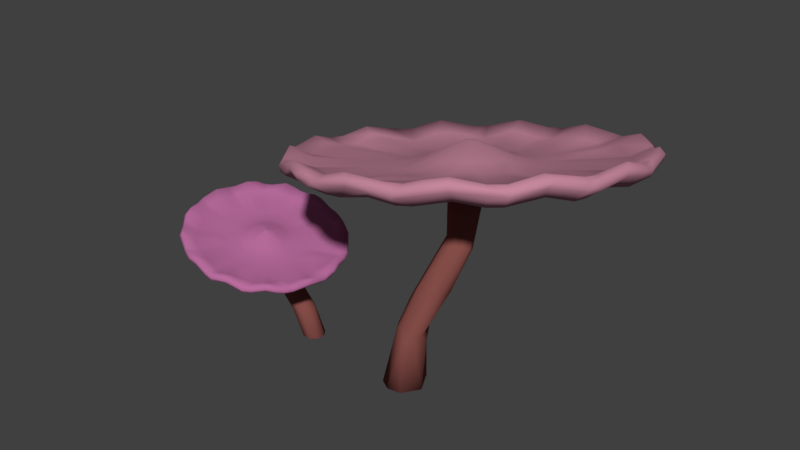 # Source: mushroomFlowerCluster01_001.blend  (saved by Blender 2.79.0; exported with 4.5.12 LTS)
import bpy
from mathutils import Matrix  # noqa: F401  (used for matrix-valued properties, if any)

bpy.ops.wm.read_factory_settings(use_empty=True)
scene = bpy.context.scene
scene.name = 'Scene'

# ---- collections
col_collection_1 = bpy.data.collections.new('Collection 1'); scene.collection.children.link(col_collection_1)

# ---- materials (node trees are filled in below, after node groups)
mat_stem_002 = bpy.data.materials.new('stem.002')
mat_stem_002.alpha_threshold = 0.0
mat_stem_002.use_transparent_shadow = False
mat_stem_002.diffuse_color = (0.2738, 0.08709, 0.07581, 1.0)
mat_stem_002.roughness = 0.5
mat_stem_002.specular_intensity = 0.1391
mat_purble_007 = bpy.data.materials.new('purble.007')
mat_purble_007.alpha_threshold = 0.0
mat_purble_007.use_transparent_shadow = False
mat_purble_007.diffuse_color = (0.4869, 0.1549, 0.3421, 1.0)
mat_purble_007.roughness = 0.5
mat_purble_007.specular_intensity = 0.0
mat_stem_003 = bpy.data.materials.new('stem.003')
mat_stem_003.alpha_threshold = 0.0
mat_stem_003.use_transparent_shadow = False
mat_stem_003.diffuse_color = (0.2738, 0.08709, 0.07581, 1.0)
mat_stem_003.roughness = 0.5
mat_stem_003.specular_intensity = 0.1391
mat_purble_013 = bpy.data.materials.new('purble.013')
mat_purble_013.alpha_threshold = 0.0
mat_purble_013.use_transparent_shadow = False
mat_purble_013.diffuse_color = (0.5596, 0.2448, 0.3331, 1.0)
mat_purble_013.roughness = 0.5
mat_purble_013.specular_intensity = 0.0
mat_purble_012 = bpy.data.materials.new('purble.012')
mat_purble_012.alpha_threshold = 0.0
mat_purble_012.use_transparent_shadow = False
mat_purble_012.diffuse_color = (0.4869, 0.1549, 0.3421, 1.0)
mat_purble_012.roughness = 0.5
mat_purble_012.specular_intensity = 0.0
mat_purble_011 = bpy.data.materials.new('purble.011')
mat_purble_011.alpha_threshold = 0.0
mat_purble_011.use_transparent_shadow = False
mat_purble_011.diffuse_color = (0.1902, 0.06436, 0.1481, 1.0)
mat_purble_011.roughness = 0.5
mat_purble_011.specular_intensity = 0.0
mat_purble_010 = bpy.data.materials.new('purble.010')
mat_purble_010.alpha_threshold = 0.0
mat_purble_010.use_transparent_shadow = False
mat_purble_010.diffuse_color = (0.1758, 0.0664, 0.1845, 1.0)
mat_purble_010.roughness = 0.5
mat_purble_010.specular_intensity = 0.0
mat_purble_009 = bpy.data.materials.new('purble.009')
mat_purble_009.alpha_threshold = 0.0
mat_purble_009.use_transparent_shadow = False
mat_purble_009.diffuse_color = (0.1924, 0.07227, 0.2019, 1.0)
mat_purble_009.roughness = 0.5
mat_purble_009.specular_intensity = 0.0
mat_purble_008 = bpy.data.materials.new('purble.008')
mat_purble_008.alpha_threshold = 0.0
mat_purble_008.use_transparent_shadow = False
mat_purble_008.diffuse_color = (0.3185, 0.1301, 0.1986, 1.0)
mat_purble_008.roughness = 0.5
mat_purble_008.specular_intensity = 0.0

# ---- material node trees

# ---- world
world_world = bpy.data.worlds.new('World'); scene.world = world_world
world_world.color = (0.05088, 0.05088, 0.05088)
world_world.use_sun_shadow = False
world_world.sun_shadow_jitter_overblur = 0.0
world_world.cycles.sampling_method = 'MANUAL'

# ---- meshes
me_cylinder_003 = bpy.data.meshes.new('Cylinder.003')
me_cylinder_003.from_pydata([(0.1538, 1.003, -1.0), (1.522, 1.004, 0.7925), (1.229, 0.9239, 0.1703), (0.8166, 0.6052, -1.0), (1.692, 0.5779, 0.1772), (1.0, -4.371e-08, -1.0), (0.8166, -0.6052, -1.0), (1.814, -0.2062, 0.1406), (0.1538, -1.003, -1.0), (1.426, -0.8588, 0.2068), (1.508, -1.004, 0.7761), (-0.3827, -0.9239, -1.0), (-0.8584, -0.5458, -1.0), (-0.04005, -0.3735, 0.2241), (-0.9904, 0.2032, -1.0), (-0.03239, 0.3791, 0.2298), (-0.5827, 0.8327, -1.0), (2.617, 0.9113, 1.301), (3.063, 0.5774, 1.3), (3.284, -0.2, 1.356), (2.79, -0.8483, 1.312), (0.67, -0.9361, 0.3654), (0.2026, -0.7088, 0.2466), (-0.1238, 0.001797, 0.2096), (0.2204, 0.7137, 0.2602), (0.7017, 0.9378, 0.3927), (4.053, 0.822, 2.894), (4.662, 0.4545, 2.93), (4.776, -0.1626, 2.937), (4.439, -0.6747, 2.917), (3.884, -0.8034, 2.884), (3.22, -0.3574, 2.844), (3.362, 0.5072, 2.852), (8.767, 5.233, 3.212), (10.87, 0.3956, 3.751), (6.655, -6.239, 3.931), (1.318, -6.48, 3.531), (-3.066, -0.2833, 2.647), (-2.579, 2.457, 2.535), (1.145, 6.4, 2.523), (2.282, -6.2, 3.115), (9.703, -0.3635, 3.567), (8.39, -0.162, 3.387), (1.175, -5.242, 3.279), (1.982, -4.026, 3.179), (3.089, 2.516, 2.712), (9.411, 2.87, 3.302), (3.866, -3.748, 3.281), (5.064, 2.377, 2.864), (3.874, 5.828, 2.544), (5.663, -1.808, 3.235), (1.379, -1.132, 2.838), (8.814, 4.157, 2.834), (9.544, 4.144, 3.279), (9.708, 2.784, 3.092), (10.61, 1.701, 3.548), (10.73, -0.448, 3.846), (5.328, -6.577, 3.775), (2.653, -6.698, 3.574), (0.609, -6.057, 3.485), (-1.643, -4.129, 3.157), (-2.764, -1.737, 2.885), (-1.865, 3.604, 2.419), (0.02, 5.603, 2.419), (1.957, 6.608, 2.614), (6.616, 6.672, 2.636), (8.938, 5.239, 3.008), (10.52, 3.102, 3.445), (10.52, 2.986, 3.356), (11.08, 0.3158, 3.546), (10.6, -2.403, 3.748), (10.58, -2.417, 3.657), (6.792, -6.43, 3.738), (1.363, -6.675, 3.332), (-1.069, -5.233, 3.062), (-0.9586, -5.242, 2.96), (-2.637, -2.99, 2.764), (-3.214, -0.2857, 2.5), (-2.705, 2.479, 2.407), (-2.6, 2.416, 2.32), (-1.206, 4.845, 2.392), (-1.018, 4.863, 2.303), (1.12, 6.531, 2.395), (1.188, 6.426, 2.308), (0.05061, 5.607, 2.198), (-1.84, 3.612, 2.215), (2.416, -6.849, 3.33), (2.294, -6.869, 3.426), (5.864, -6.69, 3.693), (10.8, 1.67, 3.348), (9.723, 4.133, 3.072), (10.36, -2.353, 3.86), (3.706, 0.01258, 3.322), (-2.732, 1.669, 2.628), (8.588, -1.648, 3.469), (10.13, -0.4769, 3.665), (7.488, 0.7741, 3.167), (6.672, -0.002675, 3.186), (5.641, 0.04719, 3.194), (2.552, -0.9443, 3.031), (-0.2953, -4.392, 3.021), (2.838, -2.503, 3.072), (-0.1682, 4.383, 2.429), (1.493, 2.728, 2.587), (7.386, 1.402, 3.149), (5.591, 3.794, 2.79), (3.775, 2.617, 2.742), (4.239, 1.808, 2.944), (0.9147, 1.73, 2.578), (-0.5584, 1.375, 2.572), (-1.949, 1.597, 2.53), (6.509, -2.567, 3.35), (8.176, -3.972, 3.642), (2.252, -0.3015, 2.955), (-0.2865, -1.868, 2.788), (1.369, -0.4895, 2.806), (4.923, -2.295, 3.221), (7.621, 4.86, 3.015), (9.551, 1.147, 3.34), (-0.955, -3.263, 2.95), (1.816, -1.534, 2.922), (3.828, 0.4662, 3.295), (2.633, 2.128, 2.692), (8.8, 3.525, 3.115), (3.238, -3.417, 3.156), (7.014, -5.074, 3.73), (8.204, 5.704, 2.955), (10.1, -1.52, 3.375), (5.431, -6.773, 3.577), (2.069, 6.649, 2.397), (-0.05876, 5.697, 2.297), (-2.973, -1.47, 2.732), (-1.952, -3.99, 3.007), (10.89, 1.455, 3.459), (5.656, 3.509, 2.572), (5.05, 2.004, 2.58), (7.796, 1.923, 2.932), (5.953, -1.059, 2.901), (5.677, -1.594, 2.906), (5.992, -3.649, 3.222), (4.364, -4.134, 3.125), (3.122, -2.071, 2.763), (0.4306, -1.721, 2.583), (2.068, -0.9907, 2.586), (0.2763, -0.05288, 2.426), (3.428, 1.966, 2.477), (4.997, 4.098, 2.551), (6.638, 3.348, 2.741), (7.264, 2.462, 2.784), (7.554, -2.183, 3.233), (5.22, -1.891, 2.912), (0.6438, -2.503, 2.716), (2.285, -1.363, 2.646), (0.04286, 0.9355, 2.409), (-2.214, 3.049, 2.442), (-2.506, -2.873, 2.886), (3.796, 7.046, 2.611), (7.055, 6.301, 2.918), (10.47, 2.339, 3.563), (4.636, -0.3637, 2.783), (8.343, -5.039, 3.893), (3.877, -0.6579, 2.749), (5.991, -6.413, 3.818), (3.323, -6.798, 3.711), (-2.962, 0.4289, 2.584), (3.782, 0.4386, 2.665), (-1.041, 4.84, 2.518), (3.854, 7.199, 2.479), (6.42, 5.909, 2.497), (9.983, -2.248, 3.406), (8.625, -4.38, 3.463), (6.78, -6.453, 3.84), (6.568, -5.858, 3.485), (4.087, -7.12, 3.73), (-0.377, -4.789, 2.788), (-1.794, -2.782, 2.523), (-2.31, -0.3642, 2.296), (-0.2698, 4.426, 2.188), (1.069, 5.429, 2.134), (4.743, -6.292, 3.379), (3.967, 0.2119, 3.333), (7.501, -0.9705, 3.305), (9.677, -2.115, 3.652), (1.375, -2.632, 2.961), (0.8442, -5.585, 3.342), (2.114, 2.947, 2.577), (7.868, 2.079, 3.164), (7.147, 3.875, 2.989), (5.446, -4.421, 3.439), (5.984, -3.792, 3.473), (4.83, -3.223, 3.267), (0.3118, 0.01646, 2.663), (1.576, 0.5601, 2.747), (-1.809, -2.648, 2.792), (4.006, -2.517, 3.178), (1.271, 4.812, 2.413), (2.296, -1.976, 2.979), (6.447, -0.6803, 3.205), (5.303, 6.831, 2.858), (8.079, 5.665, 3.168), (10.74, 1.065, 3.611), (10.51, -1.631, 3.8), (9.549, -3.623, 3.997), (7.384, -5.728, 3.989), (-0.4022, -5.433, 3.237), (-1.467, 4.222, 2.488), (3.142, 6.899, 2.564), (8.947, 5.331, 3.102), (11.11, 0.3617, 3.655), (1.297, -6.701, 3.428), (-2.988, 0.3613, 2.369), (10.03, 2.029, 3.152), (-0.9589, -5.075, 3.166), (8.88, -4.64, 3.904), (5.39, -0.7874, 3.238), (1.98, -6.593, 3.517), (3.191, -1.432, 3.125), (2.56, 4.476, 2.581), (2.024, 5.775, 2.516), (6.069, 0.98, 3.083), (3.767, -5.856, 3.516), (5.865, -5.842, 3.643), (6.21, 5.845, 2.757), (-2.18, -0.2726, 2.556), (2.284, 0.5425, 2.888), (-1.68, -1.554, 2.76), (-0.9172, 2.774, 2.39), (9.436, 1.953, 3.334), (9.07, -2.924, 3.725), (6.344, -1.222, 3.249), (8.323, 3.867, 3.048), (3.154, -0.1095, 3.209), (1.627, -3.001, 3.012), (0.4963, 4.881, 2.373), (0.5501, 5.986, 2.43), (5.114, 0.6984, 3.174), (5.114, -5.279, 3.49), (4.475, -4.875, 3.441), (5.144, -6.102, 3.633), (4.393, 2.665, 2.802), (4.406, 4.97, 2.675), (4.838, 5.976, 2.706), (0.35, 0.7382, 2.653), (-1.015, 0.312, 2.566), (-2.146, 0.455, 2.526), (7.55, -2.148, 3.472), (0.3961, -2.753, 2.955), (-1.346, -3.606, 3.021), (2.693, 5.863, 2.519), (6.491, 0.6014, 3.111), (3.453, -2.476, 3.108), (2.632, -4.401, 3.217), (2.836, -6.014, 3.396), (2.172, 1.761, 2.706), (1.798, 1.229, 2.696), (-0.7904, 4.011, 2.442), (5.022, 1.405, 3.044), (5.608, 1.895, 2.962), (6.066, 3.132, 2.916), (6.695, 5.398, 2.811), (5.876, -2.833, 3.354), (-0.2265, -0.9762, 2.771), (-2.008, -1.208, 2.723), (5.42, 6.862, 2.644), (5.366, 6.03, 2.509), (7.203, 6.323, 2.709), (7.855, 5.062, 2.786), (9.164, 3.597, 2.893), (4.471, 0.4078, 2.716), (10.16, 1.133, 3.142), (9.075, -4.79, 3.723), (9.831, -3.612, 3.794), (9.21, -3.472, 3.548), (7.509, -5.928, 3.797), (7.241, -5.401, 3.543), (4.106, -7.092, 3.629), (3.321, -6.983, 3.495), (2.935, -6.188, 3.154), (-0.3652, -5.622, 3.046), (-2.537, -2.998, 2.672), (-1.655, -4.267, 2.946), (-3.107, -0.3052, 2.419), (-2.787, -1.831, 2.669), (-2.765, 1.548, 2.41), (-1.954, 1.406, 2.299), (-1.599, 2.61, 2.135), (-1.094, 3.2, 2.131), (0.6125, 6.026, 2.218), (0.5568, 4.916, 2.115), (1.939, 6.742, 2.486), (-2.128, 3.41, 2.283), (-0.4681, -5.625, 3.127), (0.5947, -6.28, 3.384), (7.473, -5.968, 3.901), (9.111, -4.764, 3.825), (9.589, 4.44, 3.124), (8.235, 5.784, 3.054), (3.974, 6.281, 2.276), (6.296, -0.2869, 2.874), (3.692, -2.268, 2.805), (2.862, 3.932, 2.399), (3.99, 2.152, 2.485), (1.999, 0.4839, 2.48), (0.004476, -1.196, 2.567), (1.815, -0.114, 2.492), (1.595, -2.918, 2.748), (2.254, -3.825, 2.943), (7.649, -1.152, 3.089), (8.228, -0.2231, 3.134), (6.211, 0.3167, 2.805), (5.893, 1.126, 2.717), (5.503, 1.621, 2.665), (4.492, 2.015, 2.557), (3.874, 3.736, 2.416), (10.25, 3.145, 3.534), (4.07, -6.88, 3.823), (6.487, 6.638, 2.848), (9.176, 4.666, 3.211), (7.766, 0.7098, 2.954), (6.641, -2.698, 3.127), (5.063, -3.835, 3.096), (4.559, -2.117, 2.866), (3.232, -3.706, 2.939), (2.577, -1.837, 2.683), (3.536, -0.2165, 2.695), (0.887, 2.742, 2.333), (0.6685, 1.866, 2.312), (2.377, 1.068, 2.447), (2.026, 3.168, 2.317), (2.766, 1.574, 2.443), (5.045, 7.029, 2.707), (7.192, 6.426, 2.8), (10.97, -0.4496, 3.75), (9.946, -3.462, 3.9), (8.514, -5.218, 3.801), (-3.098, 0.4051, 2.456), (-2.88, 1.593, 2.503), (0.5385, 6.125, 2.304), (3.169, 7.042, 2.437), (2.294, 5.903, 2.285), (3.375, 6.141, 2.24), (3.217, 6.934, 2.349), (-2.232, 3.012, 2.226), (-2.196, 0.2449, 2.257), (-1.965, -1.732, 2.532), (-2.222, -0.9652, 2.425), (-0.9465, -3.897, 2.779), (-1.481, -3.293, 2.663), (1.118, -5.713, 3.09), (0.1207, -5.122, 2.856), (0.7844, -6.325, 3.293), (3.915, -6.332, 3.34), (5.624, -6.008, 3.336), (6.113, -6.605, 3.618), (8.081, -4.689, 3.443), (8.508, -5.206, 3.695), (9.678, -2.791, 3.501), (10.29, -0.302, 3.382), (10.94, -0.4998, 3.645), (10.71, -1.741, 3.601), (10.95, 0.9914, 3.412), (9.291, 4.736, 2.989), (10.11, 3.58, 3.22), (6.94, 5.593, 2.562), (4.58, 6.228, 2.404), (3.879, 7.093, 2.397), (3.654, 0.2994, 3.303), (7.871, -4.494, 3.675), (4.721, -1.346, 3.24), (0.07013, 3.364, 2.48), (2.721, 1.22, 2.876), (2.252, -5.884, 3.341), (3.261, 5.986, 2.5), (3.752, 3.815, 2.643), (8.685, -3.632, 3.728), (3.198, 0.6545, 3.133), (5.615, 5.848, 2.749), (4.906, 4.304, 2.763), (3.964, -1.538, 3.2), (3.389, 1.649, 2.902), (0.08582, -4.92, 3.106), (9.774, -1.474, 3.588), (6.771, 2.302, 2.994), (10.74, -1.714, 3.706), (6.57, 6.787, 2.738)], [], [(5, 7, 6), (6, 9, 8), (2, 1, 17), (10, 30, 21), (22, 31, 13), (13, 31, 23), (199, 33, 207), (200, 34, 208), (283, 285, 284), (359, 169, 127), (360, 69, 269), (263, 168, 264), (92, 180, 366), (154, 110, 226), (158, 46, 227), (217, 185, 45), (245, 181, 229), (317, 117, 230), (43, 251, 44), (42, 96, 97), (41, 181, 381), (43, 232, 380), (375, 121, 379), (102, 369, 103), (233, 195, 234), (123, 186, 46), (236, 237, 238), (373, 106, 239), (241, 49, 240), (110, 244, 109), (244, 223, 243), (164, 223, 244), (229, 111, 245), (228, 94, 245), (246, 120, 114), (235, 180, 98), (62, 255, 205), (367, 112, 111), (225, 114, 261), (365, 330, 263), (364, 263, 264), (361, 90, 267), (211, 89, 269), (71, 333, 271), (270, 170, 272), (356, 271, 272), (293, 72, 273), (355, 274, 354), (88, 128, 353), (86, 73, 40), (292, 278, 350), (279, 175, 347), (281, 176, 345), (210, 283, 343), (343, 283, 284), (80, 81, 85), (285, 85, 286), (177, 84, 288), (164, 336, 335), (163, 58, 87), (162, 57, 88), (293, 35, 171), (317, 53, 295), (157, 199, 296), (328, 145, 329), (302, 165, 324), (306, 348, 305), (349, 174, 305), (322, 141, 299), (40, 348, 322), (179, 351, 140), (308, 307, 298), (127, 169, 307), (269, 357, 318), (310, 309, 268), (234, 64, 39), (93, 154, 38), (199, 317, 33), (146, 135, 312), (301, 313, 312), (147, 311, 135), (148, 136, 310), (311, 148, 310), (318, 298, 309), (54, 211, 318), (310, 318, 309), (307, 137, 298), (274, 139, 319), (170, 354, 319), (138, 319, 150), (172, 352, 320), (150, 320, 321), (321, 322, 299), (321, 299, 161), (142, 143, 152), (152, 324, 161), (153, 302, 304), (286, 325, 326), (284, 285, 326), (302, 326, 327), (325, 177, 328), (325, 328, 329), (145, 300, 301), (384, 157, 331), (207, 317, 295), (295, 314, 67), (158, 55, 133), (67, 158, 133), (213, 160, 294), (57, 173, 88), (36, 59, 209), (59, 291, 292), (60, 132, 74), (61, 131, 76), (37, 164, 77), (166, 63, 130), (130, 234, 337), (178, 339, 300), (339, 340, 300), (129, 341, 340), (83, 289, 129), (129, 338, 341), (177, 288, 328), (288, 178, 328), (81, 130, 84), (79, 342, 285), (85, 177, 286), (79, 290, 342), (343, 284, 153), (77, 335, 281), (335, 283, 210), (175, 282, 344), (175, 344, 303), (345, 176, 144), (76, 282, 279), (174, 280, 346), (305, 346, 151), (174, 346, 305), (347, 175, 142), (75, 280, 174), (74, 280, 75), (40, 350, 348), (73, 350, 40), (278, 349, 348), (209, 292, 73), (172, 353, 352), (275, 276, 179), (171, 88, 72), (170, 355, 354), (274, 172, 139), (270, 334, 355), (169, 356, 307), (272, 170, 319), (272, 319, 149), (169, 71, 356), (271, 270, 272), (69, 358, 357), (69, 332, 358), (362, 68, 211), (68, 133, 89), (52, 267, 148), (267, 54, 148), (361, 295, 90), (66, 295, 361), (295, 67, 362), (363, 266, 147), (266, 52, 147), (297, 364, 313), (264, 168, 146), (297, 365, 364), (115, 192, 191), (203, 367, 125), (160, 213, 367), (125, 188, 221), (260, 190, 189), (260, 116, 190), (50, 116, 260), (50, 214, 368), (199, 117, 317), (259, 117, 199), (258, 382, 187), (258, 105, 257), (205, 255, 166), (369, 102, 255), (226, 369, 255), (108, 253, 103), (224, 375, 370), (58, 163, 252), (371, 43, 184), (371, 184, 215), (371, 251, 43), (252, 220, 124), (251, 101, 44), (124, 47, 250), (378, 92, 216), (200, 95, 34), (118, 42, 41), (118, 227, 96), (96, 104, 249), (219, 235, 98), (249, 219, 98), (249, 98, 97), (64, 218, 248), (64, 234, 218), (372, 49, 156), (372, 373, 49), (45, 106, 373), (60, 212, 100), (119, 114, 193), (99, 231, 113), (202, 91, 228), (202, 228, 374), (374, 112, 213), (228, 245, 374), (245, 111, 112), (229, 50, 111), (229, 214, 50), (214, 180, 368), (164, 244, 93), (244, 110, 93), (244, 243, 242), (242, 108, 109), (242, 191, 192), (224, 231, 375), (198, 156, 241), (376, 222, 316), (376, 105, 222), (241, 240, 377), (239, 107, 48), (57, 162, 238), (238, 220, 163), (221, 236, 238), (237, 47, 220), (236, 188, 190), (190, 194, 47), (53, 317, 123), (257, 256, 219), (195, 217, 218), (380, 100, 212), (232, 183, 100), (232, 101, 196), (101, 216, 196), (216, 231, 99), (381, 182, 91), (381, 94, 182), (97, 197, 181), (98, 180, 214), (43, 44, 232), (375, 366, 121), (233, 103, 185), (230, 187, 382), (183, 196, 120), (246, 183, 120), (247, 100, 119), (227, 186, 104), (226, 109, 108), (107, 121, 256), (125, 111, 260), (231, 92, 366), (261, 51, 115), (296, 207, 66), (133, 208, 69), (383, 70, 71), (333, 294, 270), (128, 179, 352), (86, 40, 277), (132, 279, 280), (280, 347, 346), (131, 281, 282), (282, 345, 344), (130, 337, 287), (84, 178, 288), (338, 167, 365), (129, 340, 339), (206, 156, 167), (234, 39, 82), (205, 166, 80), (62, 205, 290), (93, 38, 78), (37, 77, 131), (155, 76, 132), (215, 209, 87), (333, 202, 294), (383, 91, 70), (56, 201, 383), (1, 2, 0), (5, 3, 4, 7), (21, 11, 8, 10), (6, 7, 9), (8, 9, 10), (22, 12, 11, 21), (23, 14, 12, 13), (12, 22, 13), (16, 14, 15, 24), (23, 15, 14), (0, 16, 25, 1), (24, 25, 16), (8, 11, 12, 14, 16, 0, 3, 5, 6), (17, 18, 4, 2), (1, 25, 26), (20, 9, 7, 19), (9, 20, 10), (18, 19, 7, 4), (26, 27, 18, 17), (29, 28, 27, 26, 32, 31, 30), (31, 22, 21, 30), (27, 28, 19, 18), (31, 32, 15, 23), (29, 20, 19, 28), (32, 26, 25, 24), (24, 15, 32), (30, 10, 20, 29), (17, 1, 26), (384, 198, 316), (383, 201, 91), (215, 36, 209), (123, 46, 314, 53), (159, 161, 324, 165, 268), (367, 213, 112), (259, 222, 105), (241, 156, 49), (42, 97, 181), (381, 95, 41), (56, 34, 95), (184, 43, 380), (102, 166, 255), (219, 256, 235), (382, 257, 219), (251, 371, 252, 124), (190, 116, 194), (241, 377, 376), (375, 231, 366), (229, 181, 197), (228, 182, 94), (217, 45, 373), (217, 195, 185), (200, 55, 118), (158, 314, 46), (222, 259, 157, 316), (108, 254, 253), (62, 226, 255), (361, 266, 126, 66), (368, 180, 92), (225, 261, 262), (225, 193, 114), (263, 65, 168), (364, 365, 263), (126, 266, 363, 265), (273, 355, 334, 293), (362, 67, 68), (360, 133, 69), (359, 383, 71), (359, 71, 169), (357, 358, 127), (356, 71, 271), (172, 274, 273, 72), (277, 351, 276, 86), (355, 273, 274), (353, 128, 352), (174, 349, 278, 75), (297, 340, 341, 365), (350, 278, 348), (335, 336, 283), (283, 79, 285), (85, 81, 177), (287, 83, 178), (341, 338, 365), (293, 334, 160, 203), (338, 206, 167), (337, 234, 82), (336, 93, 78), (298, 159, 268, 309), (133, 200, 208), (331, 157, 296), (330, 156, 198), (329, 145, 165), (326, 285, 286), (324, 304, 302), (324, 143, 304), (152, 143, 324), (322, 351, 277), (159, 138, 150), (319, 354, 274), (150, 321, 161), (137, 138, 159), (318, 211, 269), (268, 135, 311), (312, 135, 268), (146, 168, 134), (146, 134, 135), (312, 313, 146), (268, 165, 312), (165, 301, 312), (134, 363, 147), (134, 168, 363), (135, 134, 147), (148, 54, 136), (147, 52, 148), (311, 147, 148), (268, 311, 310), (136, 54, 318), (310, 136, 318), (298, 137, 159), (318, 357, 308), (298, 318, 308), (138, 137, 149, 319), (140, 320, 352, 179), (137, 307, 149), (319, 139, 150), (159, 150, 161), (305, 323, 141, 306), (320, 140, 321), (139, 172, 320), (150, 139, 320), (322, 348, 306), (277, 40, 322), (322, 306, 141), (140, 351, 322), (321, 140, 322), (348, 349, 305), (141, 323, 161), (151, 152, 323, 305), (161, 299, 141), (151, 142, 152), (304, 143, 303, 144), (161, 323, 152), (332, 208, 34, 56), (142, 175, 303), (143, 142, 303), (144, 343, 153), (144, 176, 343), (304, 144, 153), (326, 325, 327), (327, 329, 165), (153, 284, 326), (302, 153, 326), (165, 302, 327), (328, 178, 300), (328, 300, 145), (327, 325, 329), (340, 297, 313), (300, 340, 313), (300, 313, 301), (145, 301, 165), (167, 156, 330), (384, 316, 157), (207, 33, 317), (67, 314, 158), (88, 171, 35, 162), (332, 56, 383), (91, 202, 333), (70, 91, 333), (294, 160, 334), (87, 173, 315, 163), (290, 78, 38, 154), (209, 59, 292), (212, 60, 74), (155, 61, 76), (164, 93, 336), (77, 164, 335), (154, 62, 290), (64, 289, 82, 39), (290, 205, 80), (80, 166, 130), (206, 338, 289, 64), (129, 339, 178, 83), (210, 343, 176, 281), (83, 82, 289), (177, 81, 84), (84, 287, 178), (81, 80, 130), (84, 130, 287), (286, 177, 325), (285, 342, 85), (79, 78, 290), (342, 290, 85), (290, 80, 85), (144, 303, 344, 345), (281, 335, 210), (142, 151, 346, 347), (175, 279, 282), (282, 281, 345), (76, 131, 282), (276, 275, 173, 87), (280, 279, 347), (74, 132, 280), (73, 292, 350), (272, 149, 307, 356), (276, 87, 86), (172, 72, 353), (128, 275, 179), (72, 88, 353), (170, 270, 355), (270, 294, 334), (127, 307, 308, 357), (71, 70, 333), (271, 333, 270), (383, 359, 358, 332), (69, 208, 332), (265, 363, 168, 65), (54, 362, 211), (211, 68, 89), (68, 67, 133), (89, 133, 360), (52, 361, 267), (66, 207, 295), (90, 295, 362), (296, 126, 265, 331), (331, 265, 65, 384), (264, 146, 313, 364), (126, 296, 66), (191, 223, 262, 261), (365, 167, 330), (263, 384, 65), (263, 330, 384), (61, 193, 262), (61, 155, 193), (37, 262, 223), (61, 262, 37), (224, 192, 115, 113), (261, 115, 191), (115, 51, 113), (221, 35, 203, 125), (203, 160, 367), (256, 257, 48, 107), (125, 367, 111), (125, 189, 188), (125, 260, 189), (260, 111, 50), (116, 50, 368), (199, 157, 259), (117, 258, 187), (257, 105, 48), (258, 257, 382), (370, 253, 254, 224), (369, 108, 103), (226, 108, 369), (254, 192, 224), (371, 215, 58, 252), (216, 101, 250, 378), (251, 124, 101), (250, 47, 194), (124, 250, 101), (250, 194, 378), (41, 95, 200, 118), (372, 206, 64, 248), (227, 46, 186), (118, 96, 42), (96, 249, 97), (206, 372, 156), (373, 372, 248, 217), (107, 106, 45, 379), (113, 51, 120, 99), (379, 121, 107), (60, 100, 247), (155, 247, 193), (60, 247, 155), (247, 119, 193), (119, 100, 246), (119, 246, 114), (114, 120, 51), (120, 196, 99), (378, 194, 116, 368), (228, 91, 182), (202, 374, 213), (374, 245, 112), (229, 197, 214), (164, 37, 223), (109, 244, 242), (242, 192, 108), (198, 376, 316), (198, 241, 376), (376, 377, 105), (377, 239, 105), (239, 48, 105), (239, 106, 107), (238, 162, 221), (162, 35, 221), (315, 238, 163), (57, 238, 315), (238, 237, 220), (237, 190, 47), (236, 190, 237), (102, 233, 63, 166), (123, 382, 186), (186, 382, 104), (382, 219, 104), (253, 122, 185, 103), (63, 233, 234), (234, 195, 218), (233, 102, 103), (233, 185, 195), (379, 45, 122, 370), (185, 122, 45), (122, 253, 370), (380, 204, 59, 184), (370, 375, 379), (59, 36, 215), (204, 380, 212), (95, 381, 201, 56), (380, 232, 100), (232, 44, 101), (232, 196, 183), (196, 216, 99), (201, 381, 91), (214, 197, 97, 98), (381, 181, 94), (41, 42, 181), (180, 235, 256, 121), (231, 216, 92), (59, 215, 184), (373, 239, 377, 240), (3, 0, 2, 4), (123, 230, 382), (230, 117, 187), (123, 317, 230), (378, 368, 92), (188, 189, 190), (221, 188, 236), (227, 118, 55, 158), (240, 49, 373), (224, 113, 231), (242, 243, 191), (243, 223, 191), (245, 94, 181), (246, 100, 183), (248, 218, 217), (249, 104, 219), (96, 227, 104), (105, 258, 117, 259), (124, 220, 47), (252, 163, 220), (254, 108, 192), (226, 110, 109), (62, 154, 226), (154, 93, 110), (362, 54, 267, 90), (261, 114, 51), (262, 193, 225), (180, 121, 366), (266, 361, 52), (275, 128, 88, 173), (269, 69, 357), (269, 89, 360), (127, 358, 359), (293, 171, 72), (73, 86, 87, 209), (179, 276, 351), (75, 278, 291, 74), (79, 283, 336, 78), (292, 291, 278), (132, 76, 279), (131, 77, 281), (83, 287, 337, 82), (74, 291, 204, 212), (129, 289, 338), (130, 63, 234), (61, 37, 131), (60, 155, 132), (59, 204, 291), (58, 215, 87), (57, 315, 173), (293, 203, 35), (294, 202, 213), (133, 55, 200), (295, 53, 314), (296, 199, 207), (330, 198, 384)])
me_cylinder_003.polygons.foreach_set('use_smooth', [True] * 668)
me_cylinder_003.polygons.foreach_set('material_index', [0, 0, 0, 0, 0, 0, 1, 1, 1, 1, 1, 1, 1, 1, 1, 1, 1, 1, 1, 1, 1, 1, 1, 1, 1, 1, 1, 1, 1, 1, 1, 1, 1, 1, 1, 1, 1, 1, 1, 1, 1, 1, 1, 1, 1, 1, 1, 1, 1, 1, 1, 1, 1, 1, 1, 1, 1, 1, 1, 1, 1, 1, 1, 1, 1, 1, 1, 1, 1, 1, 1, 1, 1, 1, 1, 1, 1, 1, 1, 1, 1, 1, 1, 1, 1, 1, 1, 1, 1, 1, 1, 1, 1, 1, 1, 1, 1, 1, 1, 1, 1, 1, 1, 1, 1, 1, 1, 1, 1, 1, 1, 1, 1, 1, 1, 1, 1, 1, 1, 1, 1, 1, 1, 1, 1, 1, 1, 1, 1, 1, 1, 1, 1, 1, 1, 1, 1, 1, 1, 1, 1, 1, 1, 1, 1, 1, 1, 1, 1, 1, 1, 1, 1, 1, 1, 1, 1, 1, 1, 1, 1, 1, 1, 1, 1, 1, 1, 1, 1, 1, 1, 1, 1, 1, 1, 1, 1, 1, 1, 1, 1, 1, 1, 1, 1, 1, 1, 1, 1, 1, 1, 1, 1, 1, 1, 1, 1, 1, 1, 1, 1, 1, 1, 1, 1, 1, 1, 1, 1, 1, 1, 1, 1, 1, 1, 1, 1, 1, 1, 1, 1, 1, 1, 1, 1, 1, 1, 1, 1, 1, 1, 1, 1, 1, 1, 1, 1, 1, 1, 1, 1, 1, 1, 1, 1, 1, 1, 1, 1, 1, 1, 1, 1, 1, 1, 1, 1, 1, 1, 1, 1, 1, 1, 1, 1, 1, 1, 1, 1, 1, 1, 1, 1, 1, 1, 1, 1, 1, 1, 1, 1, 1, 1, 1, 1, 0, 0, 0, 0, 0, 0, 0, 0, 0, 0, 0, 0, 0, 0, 0, 0, 0, 0, 0, 0, 0, 0, 0, 0, 0, 0, 0, 0, 1, 1, 1, 1, 1, 1, 1, 1, 1, 1, 1, 1, 1, 1, 1, 1, 1, 1, 1, 1, 1, 1, 1, 1, 1, 1, 1, 1, 1, 1, 1, 1, 1, 1, 1, 1, 1, 1, 1, 1, 1, 1, 1, 1, 1, 1, 1, 1, 1, 1, 1, 1, 1, 1, 1, 1, 1, 1, 1, 1, 1, 1, 1, 1, 1, 1, 1, 1, 1, 1, 1, 1, 1, 1, 1, 1, 1, 1, 1, 1, 1, 1, 1, 1, 1, 1, 1, 1, 1, 1, 1, 1, 1, 1, 1, 1, 1, 1, 1, 1, 1, 1, 1, 1, 1, 1, 1, 1, 1, 1, 1, 1, 1, 1, 1, 1, 1, 1, 1, 1, 1, 1, 1, 1, 1, 1, 1, 1, 1, 1, 1, 1, 1, 1, 1, 1, 1, 1, 1, 1, 1, 1, 1, 1, 1, 1, 1, 1, 1, 1, 1, 1, 1, 1, 1, 1, 1, 1, 1, 1, 1, 1, 1, 1, 1, 1, 1, 1, 1, 1, 1, 1, 1, 1, 1, 1, 1, 1, 1, 1, 1, 1, 1, 1, 1, 1, 1, 1, 1, 1, 1, 1, 1, 1, 1, 1, 1, 1, 1, 1, 1, 1, 1, 1, 1, 1, 1, 1, 1, 1, 1, 1, 1, 1, 1, 1, 1, 1, 1, 1, 1, 1, 1, 1, 1, 1, 1, 1, 1, 1, 1, 1, 1, 1, 1, 1, 1, 1, 1, 1, 1, 1, 1, 1, 1, 1, 1, 1, 1, 1, 1, 1, 1, 1, 1, 1, 1, 1, 1, 1, 1, 1, 1, 1, 1, 1, 1, 1, 1, 1, 1, 1, 1, 1, 1, 1, 1, 1, 1, 1, 1, 1, 1, 1, 1, 1, 1, 1, 1, 1, 1, 1, 1, 1, 1, 1, 1, 1, 1, 0, 1, 1, 1, 1, 1, 1, 1, 1, 1, 1, 1, 1, 1, 1, 1, 1, 1, 1, 1, 1, 1, 1, 1, 1, 1, 1, 1, 1, 1, 1, 1, 1, 1, 1, 1, 1, 1, 1, 1, 1, 1, 1, 1, 1, 1, 1, 1, 1, 1, 1, 1, 1, 1, 1, 1])
me_cylinder_003.materials.append(mat_stem_002)
me_cylinder_003.materials.append(mat_purble_007)
me_cylinder_003.use_remesh_preserve_volume = False
me_cylinder_003.use_remesh_preserve_attributes = False
me_cylinder_003.use_mirror_vertex_groups = False
me_cylinder_003.update()
me_cylinder_004 = bpy.data.meshes.new('Cylinder.004')
me_cylinder_004.from_pydata([(-0.07786, 0.5986, -0.7103), (0.3692, 0.5323, -0.708), (0.5645, 0.4006, 1.099), (0.6109, 0.01045, 0.8962), (0.4917, -0.1943, 0.8423), (0.2593, -0.3383, 0.7108), (-0.09023, -0.5646, -0.7623), (0.2139, -0.305, 1.172), (-0.004797, -0.2383, 1.023), (-0.1757, -0.001047, 0.9952), (1.606, 0.7524, 3.52), (0.9716, 0.8529, 3.619), (1.183, 0.9777, 3.491), (1.556, 1.382, 5.279), (1.641, 1.114, 5.34), (1.567, 0.8392, 5.386), (1.245, 0.6173, 5.381), (0.8321, 0.6936, 5.301), (0.6528, 1.149, 5.182), (0.8376, 1.477, 5.148), (1.131, 0.08816, 2.298), (0.548, -0.06882, 2.374), (1.19, 0.4339, 2.255), (0.9297, -0.06793, 2.337), (1.01, 0.7191, 2.316), (-0.1604, 0.2808, 0.8693), (0.135, 0.1597, 1.901), (1.65, 0.5602, 3.581), (0.8656, 0.7263, 4.231), (0.9077, 0.9688, 4.153), (1.533, 0.3836, 3.638), (1.37, 0.33, 3.822), (1.15, 1.131, 4.071), (1.145, 0.3704, 3.868), (1.22, 1.576, 5.191), (1.473, 0.9309, 3.572), (0.934, 0.5559, 3.746), (0.1605, 0.4787, 0.9656), (0.4407, 0.4237, 0.6431), (0.572, 0.2383, 0.5499), (0.6598, -0.04826, -0.7389), (0.3175, -0.5131, -0.7571), (-0.4113, -0.3752, -0.7611), (-0.5517, 0.02077, -0.7488), (-0.4522, 0.3513, -0.7335), (3.832, 4.742, 5.927), (2.844, -2.837, 7.036), (-0.3071, -3.041, 6.422), (-3.382, 1.006, 5.09), (3.912, 1.039, 6.217), (-0.6587, -2.199, 6.064), (0.5608, 2.773, 5.216), (4.611, 2.988, 6.1), (1.062, -1.245, 6.067), (1.825, 2.686, 5.442), (1.087, 4.979, 4.972), (-0.3462, 1.673, 5.253), (-2.83, 2.079, 5.0), (2.209, -0.0003903, 5.997), (-0.5373, 0.4315, 5.405), (1.784, 5.557, 5.394), (3.656, 4.359, 5.349), (4.691, 3.81, 6.063), (4.91, 2.666, 5.853), (5.366, 2.302, 6.481), (5.481, 0.9535, 6.907), (0.2816, -3.131, 6.503), (-1.014, -2.728, 6.373), (-2.698, 2.047, 4.602), (-2.607, 3.461, 4.78), (-1.402, 4.742, 4.78), (-0.2213, 5.376, 5.067), (1.078, 5.693, 4.738), (2.816, 5.432, 5.122), (4.393, 4.412, 5.649), (5.678, 1.36, 6.475), (5.36, -0.3875, 6.628), (2.932, -2.959, 6.749), (1.165, -3.383, 6.574), (-0.5432, -3.116, 6.141), (-2.085, -2.207, 5.727), (-2.025, -2.205, 5.6), (-3.1, -0.7649, 5.282), (-3.031, -0.7798, 5.16), (-3.401, 0.9495, 4.771), (-2.999, 2.871, 4.563), (-2.022, 4.308, 4.602), (-1.379, 4.737, 4.448), (-2.59, 3.465, 4.474), (0.3292, -3.245, 6.193), (2.323, -3.13, 6.679), (5.531, 2.079, 6.175), (4.804, 3.79, 5.75), (5.216, -0.3447, 6.928), (0.9575, 1.165, 6.127), (-3.167, 2.209, 5.094), (4.974, 1.008, 6.535), (2.827, 1.16, 5.92), (-1.518, -1.613, 5.67), (0.4018, -0.4471, 5.755), (-1.523, 3.96, 4.796), (-0.6384, 2.881, 5.023), (3.341, 2.221, 5.863), (2.161, 3.59, 5.333), (0.999, 2.833, 5.261), (1.259, 2.29, 5.572), (-0.8254, 2.259, 5.02), (-2.445, 2.17, 4.937), (-2.087, 1.051, 5.049), (2.751, -0.483, 6.168), (3.907, -1.428, 6.653), (-0.0004652, 0.9581, 5.564), (-1.775, -0.1415, 5.318), (-2.55, 0.4049, 5.236), (-0.542, 0.8412, 5.357), (1.737, -0.3119, 5.977), (4.665, 1.907, 6.142), (-0.2529, 0.1714, 5.531), (3.066, 2.584, 5.685), (1.012, 1.473, 6.07), (0.6552, -1.027, 5.879), (3.279, -1.926, 6.702), (5.177, 0.7779, 6.261), (-0.7531, -2.485, 5.762), (-0.1236, 5.401, 4.747), (0.6456, 5.058, 4.536), (-3.254, 2.198, 4.905), (5.551, 2.11, 6.33), (2.201, 3.405, 5.007), (1.805, 2.396, 5.025), (2.595, 1.021, 5.447), (2.421, -1.18, 5.979), (1.362, -1.533, 5.846), (1.408, -0.2114, 5.435), (-1.139, 0.0581, 5.025), (-0.1153, 0.4817, 5.026), (-1.176, 1.138, 4.796), (-1.347, 1.849, 4.747), (0.8945, 2.337, 4.898), (1.785, 3.777, 4.978), (2.835, 3.294, 5.261), (2.231, 0.04271, 5.527), (0.2375, -0.04974, 5.183), (-1.004, -0.446, 5.223), (0.06992, 0.2799, 5.124), (-0.2309, 1.096, 4.893), (-1.023, 2.382, 4.611), (-2.902, 3.026, 4.841), (-3.018, -0.6878, 5.479), (1.014, 5.667, 5.055), (3.092, 5.189, 5.514), (1.514, 0.8877, 5.326), (3.925, -2.068, 6.979), (2.421, -2.949, 6.866), (0.8423, 1.018, 5.191), (-3.311, 1.429, 5.026), (-2.127, 4.214, 4.937), (0.9754, 5.757, 4.829), (2.693, 4.935, 4.897), (5.235, 1.63, 5.987), (4.968, -0.2774, 6.249), (2.924, -2.974, 6.899), (2.483, -2.709, 6.264), (-1.657, -1.902, 5.34), (-2.553, -0.6266, 4.947), (-2.892, 0.9229, 4.597), (-0.749, 4.61, 4.343), (-0.8141, 5.184, 4.551), (-1.864, 3.712, 4.44), (3.898, 4.757, 5.59), (3.464, 0.4623, 6.131), (4.695, -0.1481, 6.558), (-0.4466, -0.6294, 5.611), (-0.866, -2.392, 6.141), (-0.1527, -1.51, 5.935), (-0.0635, 3.042, 5.016), (3.159, 3.633, 5.63), (2.414, -1.268, 6.352), (1.706, -0.9762, 6.065), (-0.6772, 1.193, 5.228), (0.07096, 1.494, 5.504), (-2.587, -0.5443, 5.345), (1.156, 1.303, 6.141), (1.151, -0.4541, 5.912), (-0.6063, 4.239, 4.77), (0.05179, -0.1083, 5.615), (2.71, 0.7217, 5.953), (5.463, 1.826, 6.563), (5.313, 0.112, 6.841), (4.706, -1.147, 7.135), (3.29, -2.524, 7.124), (1.963, -3.056, 6.818), (-1.673, -2.321, 6.0), (-2.589, -1.311, 5.829), (-3.226, 0.2509, 5.431), (1.019, 1.437, 5.148), (0.5958, 5.571, 4.997), (4.311, 4.568, 5.799), (5.697, 1.387, 6.624), (-0.5854, -3.133, 6.286), (-3.147, 2.743, 4.763), (-0.6985, 5.335, 4.745), (-1.131, 4.275, 4.349), (0.4987, -2.826, 5.91), (1.861, 5.577, 5.077), (1.013, 1.291, 6.131), (-2.039, -2.089, 5.903), (1.521, -2.687, 6.525), (4.27, -1.813, 6.995), (2.009, 0.6731, 6.007), (2.182, 1.178, 5.94), (0.625, 0.2319, 5.833), (0.2252, 4.02, 5.023), (-0.1192, 4.85, 4.926), (1.005, -2.579, 6.416), (2.272, -2.504, 6.544), (2.559, 4.895, 5.284), (-2.937, 0.9804, 5.008), (2.779, 4.469, 5.355), (-2.007, 2.933, 4.738), (-1.863, -1.131, 5.634), (4.387, -0.6948, 6.721), (2.641, 0.3739, 6.018), (4.109, 3.581, 5.761), (4.89, 0.5829, 6.542), (-1.097, 4.28, 4.711), (-1.064, 4.985, 4.797), (2.107, 1.678, 5.832), (2.517, 2.058, 5.695), (1.921, -2.559, 6.477), (1.399, 2.865, 5.351), (1.641, 4.072, 5.268), (1.791, 4.954, 5.228), (-1.345, 1.794, 5.098), (-2.067, 1.356, 4.999), (-2.802, 1.427, 4.94), (3.415, -0.2183, 6.351), (-1.134, -0.4324, 5.558), (0.3074, 4.907, 4.93), (2.738, 1.543, 5.812), (3.353, 1.624, 5.898), (0.7932, -0.4282, 5.808), (0.08253, 2.327, 5.212), (-1.831, 3.612, 4.794), (2.142, 2.47, 5.571), (2.468, 3.155, 5.522), (2.344, -0.6586, 6.175), (-1.641, 0.4986, 5.303), (-2.871, 0.3173, 5.304), (2.019, 5.012, 4.915), (1.414, 1.427, 5.218), (4.258, 3.847, 5.397), (4.499, 3.419, 5.532), (5.052, 2.048, 5.844), (5.44, 0.04109, 6.543), (5.587, 0.8331, 6.609), (4.837, -1.223, 6.848), (4.098, -1.645, 6.345), (3.391, -2.638, 6.837), (3.221, -2.295, 6.453), (1.675, -3.267, 6.546), (2.231, -3.138, 6.505), (1.386, -2.877, 6.204), (2.015, -2.731, 6.147), (-0.1677, -3.171, 6.089), (0.03391, -2.769, 5.817), (-2.587, -1.413, 5.516), (-2.147, -1.158, 5.262), (-3.24, 0.1819, 5.11), (-2.72, 0.263, 4.902), (-3.176, 2.176, 4.762), (-2.436, 2.827, 4.356), (-2.138, 3.159, 4.334), (-1.273, 4.933, 4.571), (-2.188, 4.256, 4.74), (-2.776, 3.34, 4.578), (-3.267, -0.02288, 5.3), (-2.683, -1.373, 5.646), (1.176, -3.404, 6.735), (3.367, -2.664, 6.99), (4.442, -1.859, 6.885), (3.856, 4.857, 5.728), (1.802, 5.657, 5.207), (2.345, 1.918, 5.21), (3.691, 1.639, 5.605), (2.606, 0.6735, 5.48), (0.8354, -0.2024, 5.322), (-0.01726, 1.929, 4.795), (0.3265, 3.628, 4.734), (1.136, 2.536, 4.878), (0.4682, 1.721, 4.944), (-0.8718, 2.922, 4.647), (-0.1324, 1.422, 4.882), (-1.411, 0.3886, 5.001), (-0.3885, -0.69, 5.269), (0.02781, -1.293, 5.562), (1.887, -0.08233, 5.513), (2.355, 0.4158, 5.511), (3.479, -0.1596, 5.991), (3.878, 0.9588, 5.873), (3.533, 0.4109, 5.788), (1.45, 2.463, 4.982), (1.042, 3.48, 4.781), (5.119, 3.205, 6.423), (1.023, -3.245, 6.833), (2.728, 5.406, 5.431), (4.458, 4.141, 5.962), (3.179, 2.505, 5.371), (2.627, 2.526, 5.232), (3.699, 2.142, 5.614), (2.485, 1.526, 5.321), (2.817, -0.5444, 5.828), (1.823, -1.302, 5.791), (0.6539, -1.24, 5.561), (1.044, 0.7389, 5.268), (-0.119, 3.184, 4.629), (0.3166, 2.404, 4.769), (3.189, 5.268, 5.349), (4.715, 4.007, 5.829), (5.314, 3.146, 6.308), (5.609, 0.8693, 6.765), (4.95, -1.061, 6.99), (4.41, -1.918, 6.761), (0.01478, -3.234, 6.275), (-1.036, -2.863, 6.221), (-0.1731, 5.472, 4.881), (-0.0834, 4.892, 4.557), (0.6465, 5.588, 4.669), (-2.768, 1.311, 4.544), (-3.324, 1.385, 4.699), (-0.9864, -2.85, 6.074), (3.757, -1.844, 6.307), (4.029, -2.174, 6.681), (4.613, -0.8776, 6.458), (5.401, 2.639, 6.176), (5.289, 3.123, 6.16), (3.001, 4.691, 4.992), (3.193, 5.199, 5.206), (1.118, 5.169, 4.575), (0.8569, 1.356, 6.063), (3.616, -1.712, 6.648), (2.954, -2.19, 6.735), (1.607, 0.2938, 6.005), (3.461, 4.271, 5.67), (1.781, 2.07, 5.708), (0.3247, 1.942, 5.462), (0.4076, -2.683, 6.241), (0.04892, -2.555, 6.132), (4.917, 2.243, 6.223), (0.672, 4.986, 4.902), (0.983, 3.596, 5.114), (-2.131, -1.313, 5.721), (-2.31, -0.8207, 5.492), (2.177, 4.896, 5.273), (1.122, 0.1685, 5.946), (0.7434, 2.249, 5.473), (-1.329, -1.961, 5.789), (0.1691, 0.6577, 5.685), (4.834, 0.2122, 6.522), (2.891, 2.792, 5.621), (4.995, 0.1212, 6.177), (-1.658, -2.433, 5.688), (-1.304, -2.073, 5.422), (-3.472, 0.9784, 4.896), (5.41, -0.2554, 6.714), (2.783, 5.501, 5.257)], [], [(38, 2, 39), (5, 7, 8), (36, 17, 28), (2, 22, 3), (3, 20, 4), (25, 26, 11), (2, 37, 24), (24, 12, 35), (23, 21, 7), (23, 31, 21), (7, 21, 8), (22, 27, 20), (35, 34, 13), (32, 19, 34), (31, 16, 33), (27, 15, 30), (14, 15, 27), (27, 10, 14), (25, 44, 43), (9, 43, 42), (41, 5, 6), (4, 5, 41), (40, 4, 41), (327, 338, 125), (270, 271, 68), (268, 165, 269), (266, 164, 267), (361, 163, 362), (254, 160, 360), (169, 251, 61), (73, 158, 249), (150, 216, 218), (147, 57, 219), (212, 175, 51), (236, 170, 222), (306, 343, 223), (49, 240, 97), (224, 170, 358), (211, 94, 357), (50, 172, 356), (345, 119, 355), (225, 184, 226), (118, 102, 52), (229, 207, 191), (350, 104, 230), (155, 217, 235), (222, 109, 236), (220, 98, 237), (227, 182, 210), (348, 116, 187), (180, 339, 345), (69, 243, 156), (340, 110, 109), (181, 112, 247), (317, 281, 337), (337, 61, 336), (251, 92, 252), (127, 75, 91), (334, 91, 253), (332, 259, 331), (162, 261, 263), (266, 83, 164), (163, 266, 267), (164, 268, 269), (363, 126, 329), (329, 68, 328), (274, 86, 88), (271, 88, 272), (157, 72, 327), (226, 201, 273), (155, 95, 363), (47, 199, 323), (153, 191, 90), (279, 46, 161), (187, 198, 127), (315, 138, 316), (166, 326, 315), (295, 123, 294), (362, 163, 294), (133, 313, 286), (284, 130, 310), (308, 307, 283), (283, 310, 250), (252, 63, 307), (301, 129, 250), (139, 129, 301), (289, 302, 301), (140, 308, 129), (308, 283, 129), (61, 251, 308), (250, 130, 151), (259, 131, 311), (257, 331, 311), (296, 312, 133), (262, 203, 313), (133, 286, 314), (134, 135, 144), (314, 144, 154), (135, 293, 145), (136, 137, 145), (68, 271, 146), (292, 287, 290), (292, 146, 287), (154, 290, 195), (316, 138, 290), (291, 202, 315), (291, 315, 316), (138, 250, 195), (149, 282, 157), (305, 317, 365), (197, 306, 318), (319, 64, 127), (65, 320, 198), (208, 152, 280), (191, 278, 90), (278, 66, 323), (66, 47, 323), (324, 192, 80), (206, 193, 80), (148, 194, 276), (148, 276, 82), (200, 147, 275), (274, 156, 273), (125, 338, 302), (201, 325, 167), (124, 157, 327), (202, 166, 315), (168, 86, 202), (86, 273, 87), (273, 167, 87), (271, 272, 146), (85, 275, 88), (165, 329, 328), (328, 68, 136), (68, 137, 136), (269, 165, 136), (269, 136, 293), (83, 268, 164), (267, 164, 134), (267, 134, 143), (81, 266, 163), (17, 16, 15, 14, 13, 34, 19, 18), (80, 266, 81), (265, 123, 295), (199, 324, 79), (260, 78, 203), (78, 323, 89), (323, 264, 89), (257, 332, 331), (259, 162, 131), (160, 333, 298), (76, 333, 160), (321, 256, 76), (159, 255, 122), (159, 122, 299), (122, 360, 299), (334, 127, 91), (335, 127, 334), (251, 252, 307), (335, 334, 252), (74, 318, 92), (318, 335, 92), (158, 337, 336), (336, 61, 140), (365, 317, 337), (249, 158, 139), (157, 282, 72), (204, 365, 73), (119, 205, 182), (194, 148, 248), (113, 108, 217), (247, 179, 108), (114, 111, 179), (357, 339, 180), (340, 121, 190), (152, 208, 340), (46, 190, 341), (121, 341, 190), (121, 177, 341), (246, 178, 177), (246, 115, 178), (58, 115, 246), (58, 209, 342), (150, 343, 45), (45, 343, 306), (245, 359, 176), (245, 103, 244), (54, 105, 344), (243, 101, 100), (243, 219, 101), (106, 242, 101), (347, 50, 173), (347, 173, 47), (347, 174, 50), (346, 214, 120), (347, 99, 174), (120, 53, 241), (354, 94, 211), (64, 303, 348), (187, 96, 65), (116, 49, 96), (116, 102, 240), (240, 102, 239), (71, 213, 238), (71, 226, 213), (349, 55, 149), (349, 350, 55), (51, 104, 350), (51, 355, 104), (193, 351, 352), (352, 112, 181), (220, 237, 352), (237, 59, 112), (221, 236, 110), (236, 109, 110), (222, 58, 109), (222, 209, 58), (209, 182, 342), (235, 234, 233), (233, 179, 56), (60, 149, 55), (353, 216, 305), (353, 103, 216), (230, 105, 54), (105, 119, 344), (191, 207, 304), (178, 53, 214), (229, 178, 207), (178, 183, 53), (62, 306, 223), (62, 52, 303), (228, 344, 227), (184, 212, 213), (356, 98, 206), (172, 99, 185), (358, 171, 93), (358, 170, 171), (97, 186, 170), (97, 210, 186), (210, 182, 209), (50, 174, 172), (345, 339, 119), (225, 101, 175), (223, 176, 359), (231, 350, 230), (172, 185, 117), (237, 172, 117), (109, 246, 121), (357, 94, 339), (247, 59, 114), (248, 181, 113), (281, 197, 74), (91, 75, 159), (91, 159, 253), (364, 76, 254), (255, 364, 254), (122, 254, 360), (256, 280, 322), (278, 78, 260), (90, 278, 261), (261, 260, 263), (89, 264, 203), (324, 80, 361), (123, 361, 362), (268, 363, 84), (276, 363, 268), (126, 200, 85), (88, 168, 272), (87, 166, 202), (196, 149, 157), (192, 206, 80), (321, 189, 280), (65, 188, 364), (62, 303, 318), (60, 305, 365), (37, 2, 38), (39, 2, 3), (6, 42, 43, 44, 0, 1, 40, 41), (23, 5, 4, 20), (28, 17, 18), (29, 28, 18), (19, 29, 18), (31, 23, 20, 30), (26, 9, 8, 21), (21, 31, 33), (22, 10, 27), (36, 26, 21, 33), (35, 10, 22, 24), (20, 27, 30), (25, 9, 26), (11, 26, 36), (24, 37, 12), (5, 23, 7), (2, 24, 22), (11, 12, 37, 25), (32, 12, 11, 29), (3, 22, 20), (10, 35, 13), (33, 17, 36), (33, 16, 17), (12, 32, 35), (35, 32, 34), (16, 31, 30, 15), (32, 29, 19), (29, 11, 36, 28), (0, 44, 25, 37), (14, 10, 13), (39, 40, 1, 38), (9, 25, 43), (42, 8, 9), (6, 8, 42), (6, 5, 8), (40, 3, 4), (40, 39, 3), (1, 0, 37, 38), (147, 200, 126, 95), (187, 65, 198), (364, 188, 93), (191, 304, 278), (363, 194, 48), (226, 71, 201), (314, 154, 195, 250, 151), (98, 220, 351, 206), (340, 208, 110), (218, 216, 103), (346, 207, 214), (108, 234, 235, 217), (49, 97, 170), (100, 156, 243), (223, 118, 52), (62, 223, 52), (178, 115, 183), (232, 231, 353), (170, 236, 221, 171), (57, 235, 107), (222, 170, 186), (258, 332, 322, 279), (352, 351, 220), (212, 51, 350), (212, 184, 175), (348, 303, 52), (346, 120, 347), (346, 304, 207), (106, 56, 242), (69, 219, 243), (344, 119, 182), (150, 305, 216), (342, 182, 94), (338, 204, 249), (169, 74, 251), (337, 169, 61), (254, 76, 160), (76, 256, 333), (162, 259, 258, 77), (279, 322, 152, 190), (332, 258, 259), (361, 81, 163), (80, 277, 266), (83, 276, 268), (268, 84, 165), (270, 126, 85), (329, 126, 270), (270, 85, 271), (88, 86, 168), (327, 72, 338), (326, 124, 125), (80, 193, 277), (281, 317, 150, 45), (253, 284, 309, 63), (290, 138, 195), (154, 145, 292), (154, 135, 145), (144, 135, 154), (312, 162, 263), (151, 141, 296), (331, 259, 311), (296, 133, 151), (297, 141, 151), (310, 309, 284), (301, 250, 138, 289), (310, 130, 250), (308, 251, 307), (129, 283, 250), (139, 158, 128), (139, 128, 129), (301, 302, 139), (141, 297, 298, 311), (128, 336, 140), (128, 158, 336), (129, 128, 140), (307, 63, 309), (307, 309, 310), (283, 307, 310), (140, 61, 308), (284, 159, 299), (253, 159, 284), (284, 299, 130), (360, 160, 300), (299, 360, 300), (285, 299, 300), (130, 285, 151), (130, 299, 285), (298, 297, 285, 300), (300, 160, 298), (296, 141, 311, 131), (151, 285, 297), (132, 312, 263, 262), (294, 142, 286, 295), (312, 132, 133), (151, 133, 314), (131, 162, 312), (296, 131, 312), (313, 265, 295), (203, 265, 313), (313, 295, 286), (132, 262, 313), (133, 132, 313), (123, 362, 294), (143, 144, 142, 294), (314, 286, 142), (143, 134, 144), (302, 289, 138, 288), (314, 142, 144), (293, 136, 145), (134, 164, 293), (135, 134, 293), (145, 137, 292), (292, 290, 154), (136, 165, 328), (146, 291, 287), (137, 68, 146), (292, 137, 146), (315, 326, 288), (315, 288, 138), (287, 291, 316), (290, 287, 316), (153, 90, 161, 46), (149, 60, 282), (282, 60, 365), (305, 150, 317), (306, 62, 318), (197, 45, 306), (318, 303, 319), (319, 303, 64), (320, 65, 364), (93, 189, 321), (364, 93, 321), (280, 152, 322), (324, 199, 47, 67), (278, 304, 66), (196, 157, 325, 71), (276, 194, 363), (363, 95, 126), (48, 155, 363), (147, 69, 275), (273, 156, 70), (201, 71, 325), (125, 302, 288, 326), (124, 326, 166, 167), (168, 291, 146, 272), (167, 325, 124), (291, 168, 202), (202, 86, 87), (86, 274, 273), (267, 143, 294, 163), (271, 85, 88), (85, 200, 275), (275, 274, 88), (329, 270, 68), (165, 84, 329), (84, 363, 329), (293, 164, 269), (82, 276, 83), (330, 123, 264, 79), (265, 264, 123), (90, 261, 77, 161), (79, 324, 330), (330, 324, 361), (262, 260, 203), (203, 78, 89), (78, 278, 323), (162, 77, 261), (311, 298, 333, 257), (257, 322, 332), (255, 75, 198, 320), (333, 256, 257), (364, 321, 76), (159, 75, 255), (249, 139, 302, 338), (63, 334, 253), (335, 319, 127), (251, 74, 92), (92, 335, 252), (74, 197, 318), (318, 319, 335), (158, 73, 337), (337, 281, 169), (73, 365, 337), (169, 281, 74), (217, 48, 194, 248), (338, 72, 204), (72, 282, 204), (204, 282, 365), (182, 205, 94), (248, 148, 181), (345, 242, 56, 180), (248, 113, 217), (113, 181, 247), (113, 247, 108), (247, 114, 179), (114, 59, 111), (111, 357, 180), (152, 340, 190), (340, 109, 121), (121, 246, 177), (246, 109, 58), (115, 58, 342), (343, 245, 176), (244, 103, 54), (245, 244, 359), (244, 54, 344), (219, 57, 107), (101, 219, 106), (347, 47, 66, 346), (66, 304, 346), (211, 99, 241, 354), (347, 120, 99), (241, 53, 183), (120, 241, 99), (241, 183, 354), (210, 97, 239, 227), (64, 348, 187), (187, 116, 96), (348, 52, 102), (116, 240, 49), (240, 239, 97), (239, 228, 227), (349, 196, 71, 238), (196, 349, 149), (350, 349, 238, 212), (181, 148, 193, 352), (355, 119, 105), (193, 206, 351), (111, 59, 117, 357), (352, 237, 112), (237, 117, 59), (117, 185, 357), (210, 209, 222, 186), (189, 93, 221), (208, 189, 110), (110, 189, 221), (57, 95, 155, 235), (111, 180, 56, 179), (155, 48, 217), (107, 235, 233), (233, 56, 106), (353, 305, 60, 232), (60, 55, 232), (355, 105, 230, 104), (232, 55, 231), (353, 231, 103), (231, 230, 103), (230, 54, 103), (215, 229, 191, 153), (341, 215, 153, 46), (354, 183, 115, 342), (207, 178, 214), (100, 225, 70, 156), (118, 359, 228), (118, 228, 102), (228, 244, 344), (355, 51, 242, 345), (70, 225, 226), (226, 184, 213), (225, 100, 101), (225, 175, 184), (175, 101, 242), (175, 242, 51), (173, 356, 192, 67), (192, 356, 206), (357, 185, 99, 211), (356, 173, 50), (356, 172, 98), (172, 174, 99), (224, 358, 188, 65), (188, 358, 93), (177, 178, 215, 341), (224, 96, 49), (224, 49, 170), (224, 65, 96), (67, 47, 173), (227, 344, 182), (228, 359, 244), (118, 223, 359), (223, 343, 176), (354, 342, 94), (229, 215, 178), (233, 106, 219, 107), (231, 55, 350), (233, 234, 179), (234, 108, 179), (221, 93, 171), (237, 98, 172), (238, 213, 212), (239, 102, 228), (116, 348, 102), (120, 214, 53), (103, 245, 343, 218), (69, 147, 219), (147, 95, 57), (161, 77, 258, 279), (150, 218, 343), (247, 112, 59), (339, 94, 205), (119, 339, 205), (204, 73, 249), (252, 334, 63), (127, 198, 75), (255, 320, 364), (122, 255, 254), (256, 321, 280), (257, 256, 322), (79, 264, 323, 199), (261, 278, 260), (263, 260, 262), (82, 83, 266, 277), (203, 264, 265), (361, 80, 81), (123, 330, 361), (274, 275, 69, 156), (273, 201, 167), (87, 167, 166), (124, 325, 157), (125, 124, 327), (273, 70, 226), (148, 82, 277, 193), (324, 67, 192), (279, 190, 46), (280, 189, 208), (127, 64, 187), (281, 45, 197)])
me_cylinder_004.polygons.foreach_set('use_smooth', [True] * 641)
me_cylinder_004.polygons.foreach_set('material_index', [0, 0, 0, 0, 0, 0, 0, 0, 0, 0, 0, 0, 0, 0, 0, 0, 0, 0, 0, 0, 0, 0, 0, 1, 1, 1, 1, 1, 1, 1, 1, 1, 1, 1, 1, 1, 1, 1, 1, 1, 1, 1, 1, 1, 1, 1, 1, 1, 1, 1, 1, 1, 1, 1, 1, 1, 1, 1, 1, 1, 1, 1, 1, 1, 1, 1, 1, 1, 1, 1, 1, 1, 1, 1, 1, 1, 1, 1, 1, 1, 1, 1, 1, 1, 1, 1, 1, 1, 1, 1, 1, 1, 1, 1, 1, 1, 1, 1, 1, 1, 1, 1, 1, 1, 1, 1, 1, 1, 1, 1, 1, 1, 1, 1, 1, 1, 1, 1, 1, 1, 1, 1, 1, 1, 1, 1, 1, 1, 1, 1, 1, 1, 1, 1, 1, 1, 1, 1, 1, 1, 1, 0, 1, 1, 1, 1, 1, 1, 1, 1, 1, 1, 1, 1, 1, 1, 1, 1, 1, 1, 1, 1, 1, 1, 1, 1, 1, 1, 1, 1, 1, 1, 1, 1, 1, 1, 1, 1, 1, 1, 1, 1, 1, 1, 1, 1, 1, 1, 1, 1, 1, 1, 1, 1, 1, 1, 1, 1, 1, 1, 1, 1, 1, 1, 1, 1, 1, 1, 1, 1, 1, 1, 1, 1, 1, 1, 1, 1, 1, 1, 1, 1, 1, 1, 1, 1, 1, 1, 1, 1, 1, 1, 1, 1, 1, 1, 1, 1, 1, 1, 1, 1, 1, 1, 1, 1, 1, 1, 1, 1, 1, 1, 1, 1, 1, 1, 1, 1, 1, 1, 1, 1, 1, 1, 1, 1, 1, 1, 1, 1, 1, 1, 1, 1, 1, 0, 0, 0, 0, 0, 0, 0, 0, 0, 0, 0, 0, 0, 0, 0, 0, 0, 0, 0, 0, 0, 0, 0, 0, 0, 0, 0, 0, 0, 0, 0, 0, 0, 0, 0, 0, 0, 0, 0, 0, 1, 1, 1, 1, 1, 1, 1, 1, 1, 1, 1, 1, 1, 1, 1, 1, 1, 1, 1, 1, 1, 1, 1, 1, 1, 1, 1, 1, 1, 1, 1, 1, 1, 1, 1, 1, 1, 1, 1, 1, 1, 1, 1, 1, 1, 1, 1, 1, 1, 1, 1, 1, 1, 1, 1, 1, 1, 1, 1, 1, 1, 1, 1, 1, 1, 1, 1, 1, 1, 1, 1, 1, 1, 1, 1, 1, 1, 1, 1, 1, 1, 1, 1, 1, 1, 1, 1, 1, 1, 1, 1, 1, 1, 1, 1, 1, 1, 1, 1, 1, 1, 1, 1, 1, 1, 1, 1, 1, 1, 1, 1, 1, 1, 1, 1, 1, 1, 1, 1, 1, 1, 1, 1, 1, 1, 1, 1, 1, 1, 1, 1, 1, 1, 1, 1, 1, 1, 1, 1, 1, 1, 1, 1, 1, 1, 1, 1, 1, 1, 1, 1, 1, 1, 1, 1, 1, 1, 1, 1, 1, 1, 1, 1, 1, 1, 1, 1, 1, 1, 1, 1, 1, 1, 1, 1, 1, 1, 1, 1, 1, 1, 1, 1, 1, 1, 1, 1, 1, 1, 1, 1, 1, 1, 1, 1, 1, 1, 1, 1, 1, 1, 1, 1, 1, 1, 1, 1, 1, 1, 1, 1, 1, 1, 1, 1, 1, 1, 1, 1, 1, 1, 1, 1, 1, 1, 1, 1, 1, 1, 1, 1, 1, 1, 1, 1, 1, 1, 1, 1, 1, 1, 1, 1, 1, 1, 1, 1, 1, 1, 1, 1, 1, 1, 1, 1, 1, 1, 1, 1, 1, 1, 1, 1, 1, 1, 1, 1, 1, 1, 1, 1, 1, 1, 1, 1, 1, 1, 1, 1, 1, 1, 1, 1, 1, 1, 1, 1, 1, 1, 1, 1, 1, 1, 1, 1, 1, 1, 1, 1, 1, 1, 1, 1, 1, 1, 1, 1, 1, 1, 1, 1, 1, 1, 1, 1, 1, 1, 1, 1, 1, 1, 1, 1, 1, 1, 1])
me_cylinder_004.materials.append(mat_stem_003)
me_cylinder_004.materials.append(mat_purble_013)
me_cylinder_004.materials.append(mat_purble_012)
me_cylinder_004.materials.append(mat_purble_011)
me_cylinder_004.materials.append(mat_purble_010)
me_cylinder_004.materials.append(mat_purble_009)
me_cylinder_004.materials.append(mat_purble_008)
me_cylinder_004.use_remesh_preserve_volume = False
me_cylinder_004.use_remesh_preserve_attributes = False
me_cylinder_004.use_mirror_vertex_groups = False
me_cylinder_004.update()

# ---- objects
ob_cylinder_002 = bpy.data.objects.new('Cylinder.002', me_cylinder_003)
ob_cylinder = bpy.data.objects.new('Cylinder', me_cylinder_004)

# ---- transforms, parenting, visibility, modifiers, constraints
ob_cylinder_002.location = (-0.2672, 0.0327, 0.1432)
ob_cylinder_002.rotation_euler = (0.0, -0.0, -2.639)
ob_cylinder_002.scale = (0.06197, 0.06197, 0.1444)
ob_cylinder_002.lineart.crease_threshold = 0.0
ob_cylinder.location = (0.4011, 0.0, 0.1453)
ob_cylinder.scale = (0.1918, 0.1918, 0.1918)
ob_cylinder.lineart.crease_threshold = 0.0

# ---- collection membership
col_collection_1.objects.link(ob_cylinder_002)
col_collection_1.objects.link(ob_cylinder)

# ---- scene / render settings (as saved in the file)
scene.frame_start = 1; scene.frame_end = 250; scene.frame_set(1)
scene.render.engine = 'BLENDER_EEVEE_NEXT'
scene.render.resolution_percentage = 50
scene.render.dither_intensity = 0.0
scene.cycles.use_denoising = False
scene.cycles.samples = 128
scene.cycles.sampling_pattern = 'TABULATED_SOBOL'
scene.cycles.use_adaptive_sampling = False
scene.cycles.use_light_tree = False
scene.cycles.blur_glossy = 0.0
scene.cycles.sample_clamp_indirect = 0.0
scene.view_settings.view_transform = 'Standard'
bpy.context.view_layer.update()

# ---- added for rendering (the .blend has no active camera and no usable light): camera, sun
cam_auto = bpy.data.cameras.new('AutoCamera')
cam_auto.lens = 50.0
cam_auto.sensor_width = 36.0
cam_auto.clip_end = 1000.0
ob_auto_camera = bpy.data.objects.new('AutoCamera', cam_auto)
scene.collection.objects.link(ob_auto_camera)
ob_auto_camera.location = (3.43113, -3.66387, 3.33691)
ob_auto_camera.rotation_euler = (1.09748, -7.21219e-08, 0.694738)
scene.camera = ob_auto_camera
light_auto_sun = bpy.data.lights.new('AutoSun', 'SUN')
light_auto_sun.energy = 3.0
light_auto_sun.angle = 0.0523599
ob_auto_sun = bpy.data.objects.new('AutoSun', light_auto_sun)
scene.collection.objects.link(ob_auto_sun)
ob_auto_sun.rotation_euler = (0.872665, 0.174533, 0.523599)
bpy.context.view_layer.update()
